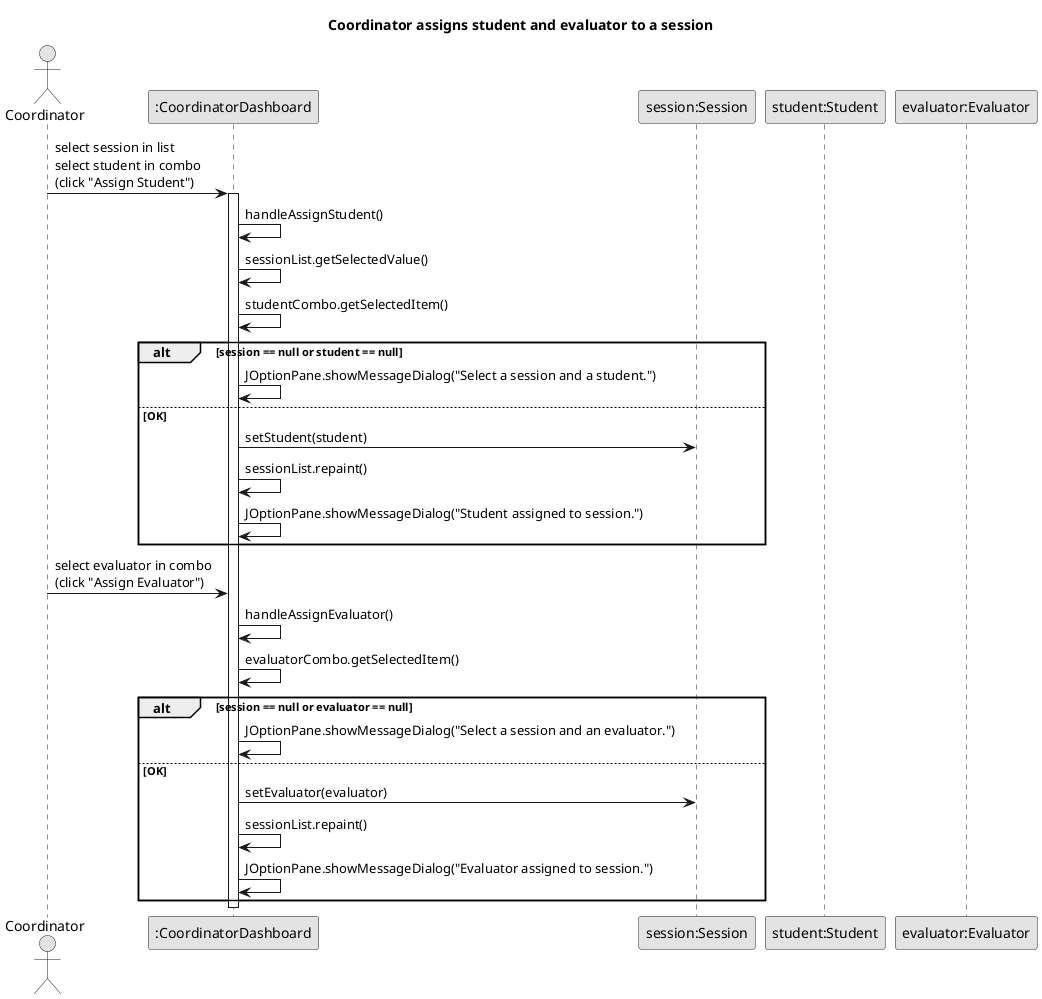

The diagram above was rendered by PlantUML. Its source (embedded in the PNG):
@startuml
skinparam monochrome true
skinparam shadowing false

title Coordinator assigns student and evaluator to a session

actor "Coordinator" as coordActor
participant ":CoordinatorDashboard" as dash
participant "session:Session" as session
participant "student:Student" as student
participant "evaluator:Evaluator" as evaluator

coordActor -> dash : select session in list\nselect student in combo\n(click "Assign Student")
activate dash
dash -> dash : handleAssignStudent()
dash -> dash : sessionList.getSelectedValue()
dash -> dash : studentCombo.getSelectedItem()
alt session == null or student == null
  dash -> dash : JOptionPane.showMessageDialog("Select a session and a student.")
else OK
  dash -> session : setStudent(student)
  dash -> dash : sessionList.repaint()
  dash -> dash : JOptionPane.showMessageDialog("Student assigned to session.")
end

coordActor -> dash : select evaluator in combo\n(click "Assign Evaluator")
dash -> dash : handleAssignEvaluator()
dash -> dash : evaluatorCombo.getSelectedItem()
alt session == null or evaluator == null
  dash -> dash : JOptionPane.showMessageDialog("Select a session and an evaluator.")
else OK
  dash -> session : setEvaluator(evaluator)
  dash -> dash : sessionList.repaint()
  dash -> dash : JOptionPane.showMessageDialog("Evaluator assigned to session.")
end

deactivate dash
@enduml